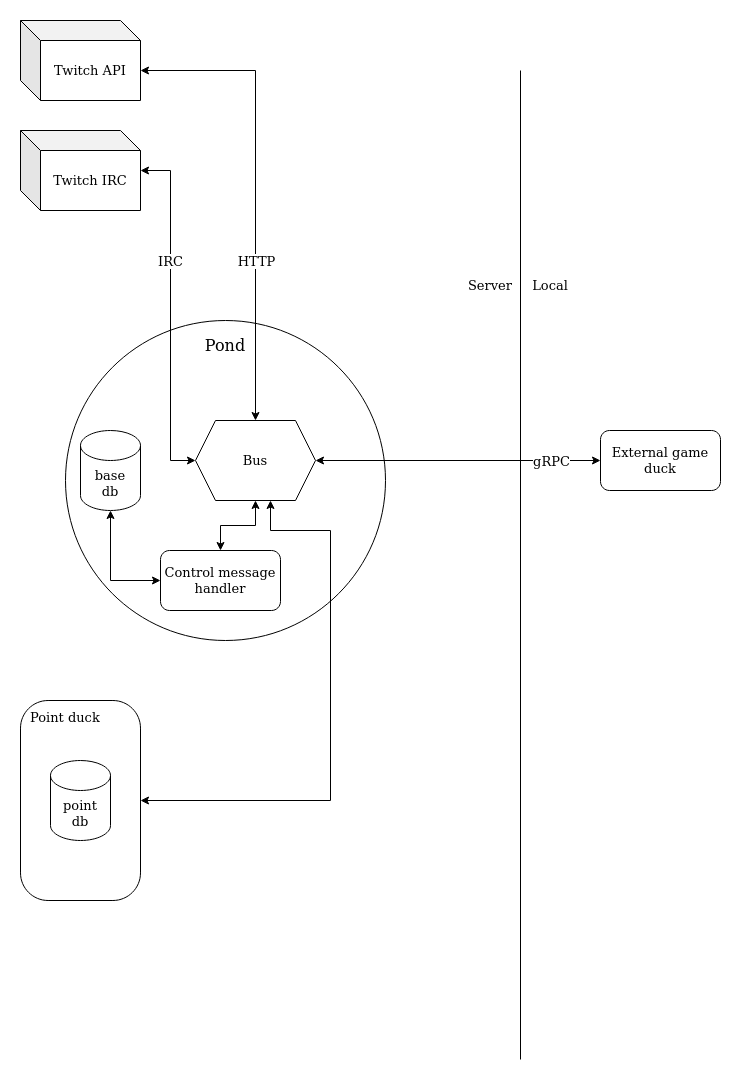

The diagram above was exported from draw.io. Its source (the exported page's mxGraphModel, read from the mxfile embedded in the PNG):
<mxGraphModel dx="1354" dy="1788" grid="1" gridSize="10" guides="1" tooltips="1" connect="1" arrows="1" fold="1" page="1" pageScale="1" pageWidth="850" pageHeight="1100" math="0" shadow="0">
  <root>
    <mxCell id="0" />
    <mxCell id="1" parent="0" />
    <mxCell id="z_WxewyYWtBV-kWWetse-1" value="" style="ellipse;whiteSpace=wrap;html=1;aspect=fixed;" parent="1" vertex="1">
      <mxGeometry x="105" y="90" width="320" height="320" as="geometry" />
    </mxCell>
    <mxCell id="z_WxewyYWtBV-kWWetse-2" value="Pond" style="text;html=1;strokeColor=none;fillColor=none;align=center;verticalAlign=middle;whiteSpace=wrap;rounded=0;fontSize=16;" parent="1" vertex="1">
      <mxGeometry x="235" y="100" width="60" height="30" as="geometry" />
    </mxCell>
    <mxCell id="z_WxewyYWtBV-kWWetse-25" style="edgeStyle=orthogonalEdgeStyle;rounded=0;orthogonalLoop=1;jettySize=auto;html=1;exitX=1;exitY=0.5;exitDx=0;exitDy=0;entryX=0.625;entryY=1;entryDx=0;entryDy=0;fontSize=13;startArrow=classic;startFill=1;" parent="1" source="z_WxewyYWtBV-kWWetse-3" target="z_WxewyYWtBV-kWWetse-13" edge="1">
      <mxGeometry relative="1" as="geometry">
        <Array as="points">
          <mxPoint x="370" y="570" />
          <mxPoint x="370" y="300" />
          <mxPoint x="310" y="300" />
        </Array>
      </mxGeometry>
    </mxCell>
    <mxCell id="z_WxewyYWtBV-kWWetse-3" value="&lt;div&gt;Point duck&lt;br&gt;&lt;/div&gt;" style="rounded=1;whiteSpace=wrap;html=1;fontSize=13;arcSize=23;align=left;horizontal=1;verticalAlign=top;spacingTop=3;spacingLeft=8;" parent="1" vertex="1">
      <mxGeometry x="60" y="470" width="120" height="200" as="geometry" />
    </mxCell>
    <mxCell id="z_WxewyYWtBV-kWWetse-4" value="External game duck" style="rounded=1;whiteSpace=wrap;html=1;fontSize=13;" parent="1" vertex="1">
      <mxGeometry x="640" y="200" width="120" height="60" as="geometry" />
    </mxCell>
    <mxCell id="z_WxewyYWtBV-kWWetse-7" value="point&lt;br&gt;db" style="shape=cylinder3;whiteSpace=wrap;html=1;boundedLbl=1;backgroundOutline=1;size=15;fontSize=13;" parent="1" vertex="1">
      <mxGeometry x="90" y="530" width="60" height="80" as="geometry" />
    </mxCell>
    <mxCell id="z_WxewyYWtBV-kWWetse-8" value="base&lt;br&gt;db" style="shape=cylinder3;whiteSpace=wrap;html=1;boundedLbl=1;backgroundOutline=1;size=15;fontSize=13;" parent="1" vertex="1">
      <mxGeometry x="120" y="200" width="60" height="80" as="geometry" />
    </mxCell>
    <mxCell id="z_WxewyYWtBV-kWWetse-10" style="edgeStyle=orthogonalEdgeStyle;rounded=0;orthogonalLoop=1;jettySize=auto;html=1;entryX=0;entryY=0.5;entryDx=0;entryDy=0;fontSize=13;startArrow=classic;startFill=1;" parent="1" source="z_WxewyYWtBV-kWWetse-9" target="z_WxewyYWtBV-kWWetse-13" edge="1">
      <mxGeometry relative="1" as="geometry">
        <Array as="points">
          <mxPoint x="210" y="-60" />
          <mxPoint x="210" y="230" />
        </Array>
      </mxGeometry>
    </mxCell>
    <mxCell id="z_WxewyYWtBV-kWWetse-20" value="IRC" style="edgeLabel;html=1;align=center;verticalAlign=middle;resizable=0;points=[];fontSize=13;" parent="z_WxewyYWtBV-kWWetse-10" vertex="1" connectable="0">
      <mxGeometry x="-0.2754" y="-1" relative="1" as="geometry">
        <mxPoint y="-5" as="offset" />
      </mxGeometry>
    </mxCell>
    <mxCell id="z_WxewyYWtBV-kWWetse-9" value="Twitch IRC" style="shape=cube;whiteSpace=wrap;html=1;boundedLbl=1;backgroundOutline=1;darkOpacity=0.05;darkOpacity2=0.1;fontSize=13;" parent="1" vertex="1">
      <mxGeometry x="60" y="-100" width="120" height="80" as="geometry" />
    </mxCell>
    <mxCell id="z_WxewyYWtBV-kWWetse-12" style="edgeStyle=orthogonalEdgeStyle;rounded=0;orthogonalLoop=1;jettySize=auto;html=1;exitX=0;exitY=0;exitDx=120;exitDy=50;exitPerimeter=0;entryX=0.5;entryY=0;entryDx=0;entryDy=0;fontSize=13;startArrow=classic;startFill=1;" parent="1" source="z_WxewyYWtBV-kWWetse-11" target="z_WxewyYWtBV-kWWetse-13" edge="1">
      <mxGeometry relative="1" as="geometry" />
    </mxCell>
    <mxCell id="z_WxewyYWtBV-kWWetse-19" value="HTTP" style="edgeLabel;html=1;align=center;verticalAlign=middle;resizable=0;points=[];fontSize=13;" parent="z_WxewyYWtBV-kWWetse-12" vertex="1" connectable="0">
      <mxGeometry x="0.2903" y="-3" relative="1" as="geometry">
        <mxPoint x="3" y="5" as="offset" />
      </mxGeometry>
    </mxCell>
    <mxCell id="z_WxewyYWtBV-kWWetse-11" value="Twitch API" style="shape=cube;whiteSpace=wrap;html=1;boundedLbl=1;backgroundOutline=1;darkOpacity=0.05;darkOpacity2=0.1;fontSize=13;" parent="1" vertex="1">
      <mxGeometry x="60" y="-210" width="120" height="80" as="geometry" />
    </mxCell>
    <mxCell id="z_WxewyYWtBV-kWWetse-21" style="edgeStyle=orthogonalEdgeStyle;rounded=0;orthogonalLoop=1;jettySize=auto;html=1;exitX=0.5;exitY=1;exitDx=0;exitDy=0;entryX=0.5;entryY=0;entryDx=0;entryDy=0;fontSize=13;startArrow=classic;startFill=1;" parent="1" source="z_WxewyYWtBV-kWWetse-13" target="z_WxewyYWtBV-kWWetse-18" edge="1">
      <mxGeometry relative="1" as="geometry" />
    </mxCell>
    <mxCell id="z_WxewyYWtBV-kWWetse-23" style="edgeStyle=orthogonalEdgeStyle;rounded=0;orthogonalLoop=1;jettySize=auto;html=1;exitX=1;exitY=0.5;exitDx=0;exitDy=0;entryX=0;entryY=0.5;entryDx=0;entryDy=0;fontSize=13;startArrow=classic;startFill=1;" parent="1" source="z_WxewyYWtBV-kWWetse-13" target="z_WxewyYWtBV-kWWetse-4" edge="1">
      <mxGeometry relative="1" as="geometry" />
    </mxCell>
    <mxCell id="z_WxewyYWtBV-kWWetse-24" value="gRPC" style="edgeLabel;html=1;align=center;verticalAlign=middle;resizable=0;points=[];fontSize=13;" parent="z_WxewyYWtBV-kWWetse-23" vertex="1" connectable="0">
      <mxGeometry x="-0.0807" y="-5" relative="1" as="geometry">
        <mxPoint x="104" y="-5" as="offset" />
      </mxGeometry>
    </mxCell>
    <mxCell id="z_WxewyYWtBV-kWWetse-13" value="Bus" style="shape=hexagon;perimeter=hexagonPerimeter2;whiteSpace=wrap;html=1;fixedSize=1;fontSize=13;" parent="1" vertex="1">
      <mxGeometry x="235" y="190" width="120" height="80" as="geometry" />
    </mxCell>
    <mxCell id="z_WxewyYWtBV-kWWetse-15" value="" style="endArrow=none;html=1;rounded=0;fontSize=13;" parent="1" edge="1">
      <mxGeometry width="50" height="50" relative="1" as="geometry">
        <mxPoint x="560" y="829" as="sourcePoint" />
        <mxPoint x="560" y="-160" as="targetPoint" />
      </mxGeometry>
    </mxCell>
    <mxCell id="z_WxewyYWtBV-kWWetse-16" value="Server" style="text;html=1;strokeColor=none;fillColor=none;align=center;verticalAlign=middle;whiteSpace=wrap;rounded=0;fontSize=13;" parent="1" vertex="1">
      <mxGeometry x="500" y="40" width="60" height="30" as="geometry" />
    </mxCell>
    <mxCell id="z_WxewyYWtBV-kWWetse-17" value="Local" style="text;html=1;strokeColor=none;fillColor=none;align=center;verticalAlign=middle;whiteSpace=wrap;rounded=0;fontSize=13;" parent="1" vertex="1">
      <mxGeometry x="560" y="40" width="60" height="30" as="geometry" />
    </mxCell>
    <mxCell id="z_WxewyYWtBV-kWWetse-22" style="edgeStyle=orthogonalEdgeStyle;rounded=0;orthogonalLoop=1;jettySize=auto;html=1;exitX=0;exitY=0.5;exitDx=0;exitDy=0;entryX=0.5;entryY=1;entryDx=0;entryDy=0;entryPerimeter=0;fontSize=13;startArrow=classic;startFill=1;" parent="1" source="z_WxewyYWtBV-kWWetse-18" target="z_WxewyYWtBV-kWWetse-8" edge="1">
      <mxGeometry relative="1" as="geometry" />
    </mxCell>
    <mxCell id="z_WxewyYWtBV-kWWetse-18" value="Control message handler" style="rounded=1;whiteSpace=wrap;html=1;fontSize=13;" parent="1" vertex="1">
      <mxGeometry x="200" y="320" width="120" height="60" as="geometry" />
    </mxCell>
  </root>
</mxGraphModel>